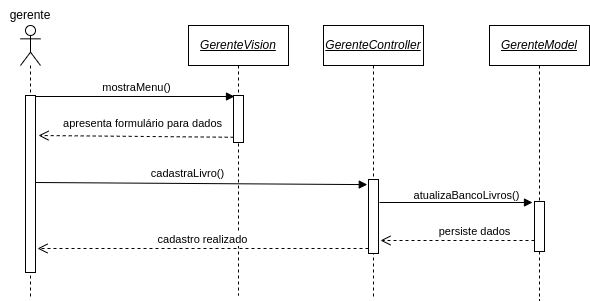

The diagram above was exported from draw.io. Its source (the exported page's mxGraphModel, read from the mxfile embedded in the PNG):
<mxGraphModel dx="1108" dy="566" grid="0" gridSize="10" guides="1" tooltips="1" connect="1" arrows="1" fold="1" page="1" pageScale="1" pageWidth="827" pageHeight="1169" math="0" shadow="0">
  <root>
    <mxCell id="0" />
    <mxCell id="1" parent="0" />
    <mxCell id="OQvBWeW6Yb-cRY8k7z0Y-56" value="mostraMenu()" style="html=1;verticalAlign=bottom;endArrow=block;rounded=0;" parent="1" edge="1">
      <mxGeometry x="0.0225" width="80" relative="1" as="geometry">
        <mxPoint x="93" y="527" as="sourcePoint" />
        <mxPoint x="294" y="527" as="targetPoint" />
        <mxPoint as="offset" />
      </mxGeometry>
    </mxCell>
    <mxCell id="OQvBWeW6Yb-cRY8k7z0Y-30" value="gerente" style="text;html=1;strokeColor=none;fillColor=none;align=center;verticalAlign=middle;whiteSpace=wrap;rounded=0;" parent="1" vertex="1">
      <mxGeometry x="60" y="431" width="60" height="30" as="geometry" />
    </mxCell>
    <mxCell id="OQvBWeW6Yb-cRY8k7z0Y-32" value="" style="shape=umlLifeline;participant=umlActor;perimeter=lifelinePerimeter;whiteSpace=wrap;html=1;container=1;collapsible=0;recursiveResize=0;verticalAlign=top;spacingTop=36;outlineConnect=0;" parent="1" vertex="1">
      <mxGeometry x="80" y="456" width="20" height="274" as="geometry" />
    </mxCell>
    <mxCell id="OQvBWeW6Yb-cRY8k7z0Y-33" value="" style="html=1;points=[];perimeter=orthogonalPerimeter;" parent="OQvBWeW6Yb-cRY8k7z0Y-32" vertex="1">
      <mxGeometry x="5" y="70" width="10" height="177" as="geometry" />
    </mxCell>
    <mxCell id="OQvBWeW6Yb-cRY8k7z0Y-54" value="&lt;i&gt;&lt;u&gt;GerenteVision&lt;/u&gt;&lt;/i&gt;" style="shape=umlLifeline;perimeter=lifelinePerimeter;whiteSpace=wrap;html=1;container=1;collapsible=0;recursiveResize=0;outlineConnect=0;" parent="1" vertex="1">
      <mxGeometry x="248" y="456" width="100" height="270" as="geometry" />
    </mxCell>
    <mxCell id="OQvBWeW6Yb-cRY8k7z0Y-55" value="" style="html=1;points=[];perimeter=orthogonalPerimeter;" parent="OQvBWeW6Yb-cRY8k7z0Y-54" vertex="1">
      <mxGeometry x="45" y="70" width="10" height="47" as="geometry" />
    </mxCell>
    <mxCell id="OQvBWeW6Yb-cRY8k7z0Y-60" value="cadastraLivro()" style="html=1;verticalAlign=bottom;endArrow=block;rounded=0;entryX=-0.12;entryY=0.069;entryDx=0;entryDy=0;entryPerimeter=0;" parent="OQvBWeW6Yb-cRY8k7z0Y-54" target="OQvBWeW6Yb-cRY8k7z0Y-61" edge="1">
      <mxGeometry x="-0.0838" y="1" width="80" relative="1" as="geometry">
        <mxPoint x="-153" y="157" as="sourcePoint" />
        <mxPoint x="16.5" y="157" as="targetPoint" />
        <mxPoint as="offset" />
      </mxGeometry>
    </mxCell>
    <mxCell id="OQvBWeW6Yb-cRY8k7z0Y-57" value="apresenta formulário para dados" style="html=1;verticalAlign=bottom;endArrow=open;dashed=1;endSize=8;rounded=0;exitX=0.02;exitY=0.889;exitDx=0;exitDy=0;exitPerimeter=0;" parent="1" source="OQvBWeW6Yb-cRY8k7z0Y-55" edge="1">
      <mxGeometry x="-0.0714" y="-4" relative="1" as="geometry">
        <mxPoint x="293" y="564" as="sourcePoint" />
        <mxPoint x="98" y="566" as="targetPoint" />
        <mxPoint as="offset" />
      </mxGeometry>
    </mxCell>
    <mxCell id="OQvBWeW6Yb-cRY8k7z0Y-58" value="&lt;i&gt;&lt;u&gt;GerenteController&lt;/u&gt;&lt;/i&gt;" style="shape=umlLifeline;perimeter=lifelinePerimeter;whiteSpace=wrap;html=1;container=1;collapsible=0;recursiveResize=0;outlineConnect=0;" parent="1" vertex="1">
      <mxGeometry x="383" y="456" width="100" height="274" as="geometry" />
    </mxCell>
    <mxCell id="OQvBWeW6Yb-cRY8k7z0Y-61" value="" style="html=1;points=[];perimeter=orthogonalPerimeter;" parent="OQvBWeW6Yb-cRY8k7z0Y-58" vertex="1">
      <mxGeometry x="45" y="154" width="10" height="74" as="geometry" />
    </mxCell>
    <mxCell id="9QntRdQNYx2r05NrWOUb-2" value="cadastro realizado" style="html=1;verticalAlign=bottom;endArrow=open;dashed=1;endSize=8;rounded=0;" parent="OQvBWeW6Yb-cRY8k7z0Y-58" edge="1">
      <mxGeometry relative="1" as="geometry">
        <mxPoint x="45" y="223" as="sourcePoint" />
        <mxPoint x="-286" y="223" as="targetPoint" />
      </mxGeometry>
    </mxCell>
    <mxCell id="OQvBWeW6Yb-cRY8k7z0Y-75" value="&lt;i&gt;&lt;u&gt;GerenteModel&lt;/u&gt;&lt;/i&gt;" style="shape=umlLifeline;perimeter=lifelinePerimeter;whiteSpace=wrap;html=1;container=1;collapsible=0;recursiveResize=0;outlineConnect=0;" parent="1" vertex="1">
      <mxGeometry x="549" y="456" width="100" height="275" as="geometry" />
    </mxCell>
    <mxCell id="OQvBWeW6Yb-cRY8k7z0Y-76" value="" style="html=1;points=[];perimeter=orthogonalPerimeter;" parent="OQvBWeW6Yb-cRY8k7z0Y-75" vertex="1">
      <mxGeometry x="45" y="176" width="10" height="50" as="geometry" />
    </mxCell>
    <mxCell id="9QntRdQNYx2r05NrWOUb-1" value="persiste dados" style="html=1;verticalAlign=bottom;endArrow=open;dashed=1;endSize=8;rounded=0;" parent="OQvBWeW6Yb-cRY8k7z0Y-75" edge="1">
      <mxGeometry x="-0.2198" relative="1" as="geometry">
        <mxPoint x="45" y="215" as="sourcePoint" />
        <mxPoint x="-109" y="215" as="targetPoint" />
        <mxPoint as="offset" />
      </mxGeometry>
    </mxCell>
    <mxCell id="OQvBWeW6Yb-cRY8k7z0Y-78" value="atualizaBancoLivros()" style="html=1;verticalAlign=bottom;endArrow=block;rounded=0;" parent="1" edge="1">
      <mxGeometry x="0.1373" y="-2" width="80" relative="1" as="geometry">
        <mxPoint x="439" y="633" as="sourcePoint" />
        <mxPoint x="592" y="633" as="targetPoint" />
        <mxPoint as="offset" />
      </mxGeometry>
    </mxCell>
  </root>
</mxGraphModel>